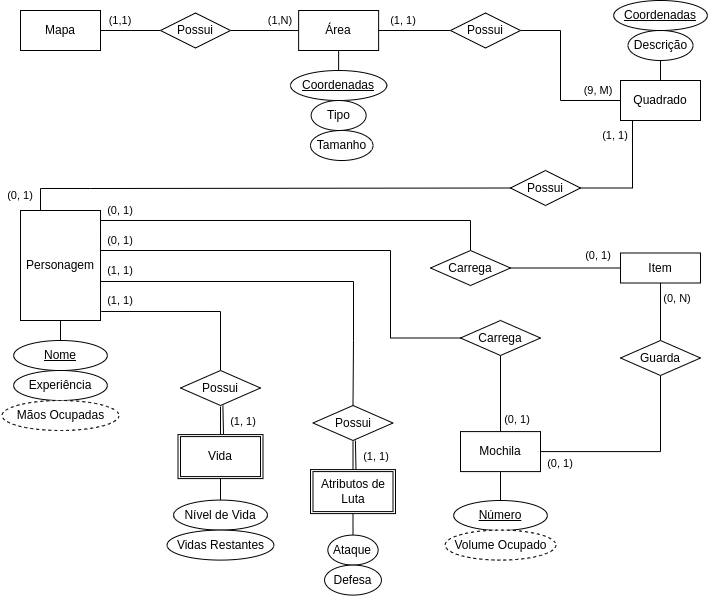

The diagram above was exported from draw.io. Its source (the exported page's mxGraphModel, read from the mxfile embedded in the PNG):
<mxGraphModel dx="1422" dy="1868" grid="1" gridSize="10" guides="1" tooltips="1" connect="1" arrows="1" fold="1" page="1" pageScale="1" pageWidth="850" pageHeight="1100" math="0" shadow="0">
  <root>
    <mxCell id="0" />
    <mxCell id="1" parent="0" />
    <mxCell id="3Fg06vO37OltwuHmHKOE-27" value="" style="edgeStyle=orthogonalEdgeStyle;rounded=0;orthogonalLoop=1;jettySize=auto;html=1;endArrow=none;endFill=0;" parent="1" source="3Fg06vO37OltwuHmHKOE-2" target="3Fg06vO37OltwuHmHKOE-25" edge="1">
      <mxGeometry relative="1" as="geometry" />
    </mxCell>
    <mxCell id="3Fg06vO37OltwuHmHKOE-2" value="Mapa" style="rounded=0;whiteSpace=wrap;html=1;" parent="1" vertex="1">
      <mxGeometry x="80" y="-1040" width="80" height="40" as="geometry" />
    </mxCell>
    <mxCell id="3Fg06vO37OltwuHmHKOE-16" value="" style="edgeStyle=orthogonalEdgeStyle;rounded=0;orthogonalLoop=1;jettySize=auto;html=1;endArrow=none;endFill=0;entryX=0.5;entryY=0;entryDx=0;entryDy=0;startArrow=none;" parent="1" source="3Fg06vO37OltwuHmHKOE-15" target="3Fg06vO37OltwuHmHKOE-17" edge="1">
      <mxGeometry relative="1" as="geometry" />
    </mxCell>
    <mxCell id="3Fg06vO37OltwuHmHKOE-34" value="" style="edgeStyle=orthogonalEdgeStyle;rounded=0;orthogonalLoop=1;jettySize=auto;html=1;endArrow=none;endFill=0;" parent="1" source="3Fg06vO37OltwuHmHKOE-3" target="3Fg06vO37OltwuHmHKOE-33" edge="1">
      <mxGeometry relative="1" as="geometry" />
    </mxCell>
    <mxCell id="QlYYq3OIShOWlVWQ38sc-3" style="edgeStyle=orthogonalEdgeStyle;rounded=0;orthogonalLoop=1;jettySize=auto;html=1;exitX=0.5;exitY=1;exitDx=0;exitDy=0;entryX=0.5;entryY=0;entryDx=0;entryDy=0;endArrow=none;endFill=0;" edge="1" parent="1" source="3Fg06vO37OltwuHmHKOE-3" target="3Fg06vO37OltwuHmHKOE-38">
      <mxGeometry relative="1" as="geometry" />
    </mxCell>
    <mxCell id="3Fg06vO37OltwuHmHKOE-3" value="Área" style="rounded=0;whiteSpace=wrap;html=1;" parent="1" vertex="1">
      <mxGeometry x="358.13" y="-1040" width="80" height="40" as="geometry" />
    </mxCell>
    <mxCell id="3Fg06vO37OltwuHmHKOE-39" value="" style="edgeStyle=orthogonalEdgeStyle;rounded=0;orthogonalLoop=1;jettySize=auto;html=1;fontSize=11;endArrow=none;endFill=0;" parent="1" source="3Fg06vO37OltwuHmHKOE-4" target="3Fg06vO37OltwuHmHKOE-26" edge="1">
      <mxGeometry relative="1" as="geometry" />
    </mxCell>
    <mxCell id="3Fg06vO37OltwuHmHKOE-4" value="Quadrado" style="rounded=0;whiteSpace=wrap;html=1;" parent="1" vertex="1">
      <mxGeometry x="680" y="-970" width="80" height="40" as="geometry" />
    </mxCell>
    <mxCell id="3Fg06vO37OltwuHmHKOE-5" value="Descrição" style="ellipse;whiteSpace=wrap;html=1;" parent="1" vertex="1">
      <mxGeometry x="687.51" y="-1020" width="65" height="30" as="geometry" />
    </mxCell>
    <mxCell id="3Fg06vO37OltwuHmHKOE-17" value="Tamanho" style="ellipse;whiteSpace=wrap;html=1;" parent="1" vertex="1">
      <mxGeometry x="370" y="-920" width="62.5" height="30" as="geometry" />
    </mxCell>
    <mxCell id="3Fg06vO37OltwuHmHKOE-28" value="" style="edgeStyle=orthogonalEdgeStyle;rounded=0;orthogonalLoop=1;jettySize=auto;html=1;endArrow=none;endFill=0;entryX=0;entryY=0.5;entryDx=0;entryDy=0;" parent="1" source="3Fg06vO37OltwuHmHKOE-25" target="3Fg06vO37OltwuHmHKOE-3" edge="1">
      <mxGeometry relative="1" as="geometry" />
    </mxCell>
    <mxCell id="3Fg06vO37OltwuHmHKOE-25" value="Possui" style="rhombus;whiteSpace=wrap;html=1;" parent="1" vertex="1">
      <mxGeometry x="220" y="-1037.5" width="70" height="35" as="geometry" />
    </mxCell>
    <mxCell id="3Fg06vO37OltwuHmHKOE-26" value="&lt;u&gt;Coordenadas&lt;/u&gt;" style="ellipse;whiteSpace=wrap;html=1;" parent="1" vertex="1">
      <mxGeometry x="673.13" y="-1050" width="93.75" height="30" as="geometry" />
    </mxCell>
    <mxCell id="3Fg06vO37OltwuHmHKOE-31" value="&lt;font style=&quot;font-size: 11px&quot;&gt;(1,1)&lt;/font&gt;" style="text;html=1;strokeColor=none;fillColor=none;align=center;verticalAlign=middle;whiteSpace=wrap;rounded=0;" parent="1" vertex="1">
      <mxGeometry x="150" y="-1040" width="60" height="20" as="geometry" />
    </mxCell>
    <mxCell id="3Fg06vO37OltwuHmHKOE-32" value="&lt;font style=&quot;font-size: 11px&quot;&gt;(1,N)&lt;/font&gt;" style="text;html=1;strokeColor=none;fillColor=none;align=center;verticalAlign=middle;whiteSpace=wrap;rounded=0;" parent="1" vertex="1">
      <mxGeometry x="310" y="-1040" width="60" height="20" as="geometry" />
    </mxCell>
    <mxCell id="3Fg06vO37OltwuHmHKOE-35" value="" style="edgeStyle=orthogonalEdgeStyle;rounded=0;orthogonalLoop=1;jettySize=auto;html=1;endArrow=none;endFill=0;exitX=1;exitY=0.5;exitDx=0;exitDy=0;entryX=0;entryY=0.5;entryDx=0;entryDy=0;" parent="1" source="3Fg06vO37OltwuHmHKOE-33" target="3Fg06vO37OltwuHmHKOE-4" edge="1">
      <mxGeometry relative="1" as="geometry">
        <mxPoint x="593.75" y="-1020" as="sourcePoint" />
        <Array as="points">
          <mxPoint x="620" y="-1020" />
          <mxPoint x="620" y="-950" />
        </Array>
      </mxGeometry>
    </mxCell>
    <mxCell id="3Fg06vO37OltwuHmHKOE-33" value="Possui" style="rhombus;whiteSpace=wrap;html=1;" parent="1" vertex="1">
      <mxGeometry x="510" y="-1037.5" width="70" height="35" as="geometry" />
    </mxCell>
    <mxCell id="3Fg06vO37OltwuHmHKOE-36" value="&lt;font style=&quot;font-size: 11px&quot;&gt;(1, 1)&lt;/font&gt;" style="text;html=1;strokeColor=none;fillColor=none;align=center;verticalAlign=middle;whiteSpace=wrap;rounded=0;" parent="1" vertex="1">
      <mxGeometry x="432.5" y="-1040" width="60" height="20" as="geometry" />
    </mxCell>
    <mxCell id="3Fg06vO37OltwuHmHKOE-37" value="&lt;font style=&quot;font-size: 11px&quot;&gt;(9, M)&lt;/font&gt;" style="text;html=1;strokeColor=none;fillColor=none;align=center;verticalAlign=middle;whiteSpace=wrap;rounded=0;" parent="1" vertex="1">
      <mxGeometry x="627.51" y="-970" width="60" height="20" as="geometry" />
    </mxCell>
    <mxCell id="3Fg06vO37OltwuHmHKOE-38" value="&lt;u&gt;Coordenadas&lt;/u&gt;" style="ellipse;whiteSpace=wrap;html=1;" parent="1" vertex="1">
      <mxGeometry x="350.01" y="-980" width="96.25" height="30" as="geometry" />
    </mxCell>
    <mxCell id="3Fg06vO37OltwuHmHKOE-15" value="Tipo" style="ellipse;whiteSpace=wrap;html=1;" parent="1" vertex="1">
      <mxGeometry x="370.63" y="-950" width="55" height="30" as="geometry" />
    </mxCell>
    <mxCell id="QlYYq3OIShOWlVWQ38sc-5" style="edgeStyle=orthogonalEdgeStyle;rounded=0;orthogonalLoop=1;jettySize=auto;html=1;exitX=0.5;exitY=1;exitDx=0;exitDy=0;entryX=0.5;entryY=0;entryDx=0;entryDy=0;endArrow=none;endFill=0;" edge="1" parent="1" target="QlYYq3OIShOWlVWQ38sc-4">
      <mxGeometry relative="1" as="geometry">
        <mxPoint x="119.99999999999999" y="-730" as="sourcePoint" />
      </mxGeometry>
    </mxCell>
    <mxCell id="QlYYq3OIShOWlVWQ38sc-8" style="edgeStyle=orthogonalEdgeStyle;rounded=0;orthogonalLoop=1;jettySize=auto;html=1;endArrow=none;endFill=0;entryX=0;entryY=0.5;entryDx=0;entryDy=0;exitX=0.25;exitY=0;exitDx=0;exitDy=0;" edge="1" parent="1" source="QlYYq3OIShOWlVWQ38sc-1" target="QlYYq3OIShOWlVWQ38sc-9">
      <mxGeometry relative="1" as="geometry">
        <mxPoint x="360" y="-820" as="targetPoint" />
        <mxPoint x="90" y="-870" as="sourcePoint" />
        <Array as="points">
          <mxPoint x="100" y="-862" />
          <mxPoint x="150" y="-862" />
        </Array>
      </mxGeometry>
    </mxCell>
    <mxCell id="QlYYq3OIShOWlVWQ38sc-15" style="edgeStyle=orthogonalEdgeStyle;rounded=0;orthogonalLoop=1;jettySize=auto;html=1;entryX=0.5;entryY=0;entryDx=0;entryDy=0;endArrow=none;endFill=0;" edge="1" parent="1" target="QlYYq3OIShOWlVWQ38sc-14">
      <mxGeometry relative="1" as="geometry">
        <mxPoint x="160" y="-830" as="sourcePoint" />
        <Array as="points">
          <mxPoint x="530" y="-830" />
        </Array>
      </mxGeometry>
    </mxCell>
    <mxCell id="QlYYq3OIShOWlVWQ38sc-22" style="edgeStyle=orthogonalEdgeStyle;rounded=0;orthogonalLoop=1;jettySize=auto;html=1;exitX=1.009;exitY=0.918;exitDx=0;exitDy=0;endArrow=none;endFill=0;exitPerimeter=0;entryX=0.5;entryY=0;entryDx=0;entryDy=0;" edge="1" parent="1" source="QlYYq3OIShOWlVWQ38sc-1" target="QlYYq3OIShOWlVWQ38sc-23">
      <mxGeometry relative="1" as="geometry">
        <mxPoint x="210" y="-757" as="targetPoint" />
        <Array as="points">
          <mxPoint x="280" y="-739" />
        </Array>
      </mxGeometry>
    </mxCell>
    <mxCell id="QlYYq3OIShOWlVWQ38sc-48" style="edgeStyle=orthogonalEdgeStyle;rounded=0;orthogonalLoop=1;jettySize=auto;html=1;exitX=1;exitY=0.25;exitDx=0;exitDy=0;endArrow=none;endFill=0;entryX=0;entryY=0.5;entryDx=0;entryDy=0;" edge="1" parent="1" source="QlYYq3OIShOWlVWQ38sc-1" target="QlYYq3OIShOWlVWQ38sc-50">
      <mxGeometry relative="1" as="geometry">
        <Array as="points">
          <mxPoint x="160" y="-800" />
          <mxPoint x="450" y="-800" />
          <mxPoint x="450" y="-712" />
        </Array>
      </mxGeometry>
    </mxCell>
    <mxCell id="QlYYq3OIShOWlVWQ38sc-1" value="Personagem" style="rounded=0;whiteSpace=wrap;html=1;" vertex="1" parent="1">
      <mxGeometry x="80.01" y="-840" width="80" height="110" as="geometry" />
    </mxCell>
    <mxCell id="QlYYq3OIShOWlVWQ38sc-4" value="&lt;u&gt;Nome&lt;/u&gt;" style="ellipse;whiteSpace=wrap;html=1;" vertex="1" parent="1">
      <mxGeometry x="73.13000000000001" y="-710" width="93.75" height="30" as="geometry" />
    </mxCell>
    <mxCell id="QlYYq3OIShOWlVWQ38sc-6" value="Experiência" style="ellipse;whiteSpace=wrap;html=1;" vertex="1" parent="1">
      <mxGeometry x="73.12" y="-680" width="93.75" height="30" as="geometry" />
    </mxCell>
    <mxCell id="QlYYq3OIShOWlVWQ38sc-7" value="Mãos Ocupadas" style="ellipse;whiteSpace=wrap;html=1;dashed=1;" vertex="1" parent="1">
      <mxGeometry x="61.559999999999995" y="-650" width="116.87" height="30" as="geometry" />
    </mxCell>
    <mxCell id="QlYYq3OIShOWlVWQ38sc-10" style="edgeStyle=orthogonalEdgeStyle;rounded=0;orthogonalLoop=1;jettySize=auto;html=1;endArrow=none;endFill=0;" edge="1" parent="1" source="QlYYq3OIShOWlVWQ38sc-9">
      <mxGeometry relative="1" as="geometry">
        <mxPoint x="692" y="-930" as="targetPoint" />
      </mxGeometry>
    </mxCell>
    <mxCell id="QlYYq3OIShOWlVWQ38sc-9" value="Possui" style="rhombus;whiteSpace=wrap;html=1;" vertex="1" parent="1">
      <mxGeometry x="570" y="-880" width="70" height="35" as="geometry" />
    </mxCell>
    <mxCell id="QlYYq3OIShOWlVWQ38sc-11" value="&lt;font style=&quot;font-size: 11px&quot;&gt;(1, 1)&lt;/font&gt;" style="text;html=1;strokeColor=none;fillColor=none;align=center;verticalAlign=middle;whiteSpace=wrap;rounded=0;" vertex="1" parent="1">
      <mxGeometry x="650" y="-930" width="50" height="30" as="geometry" />
    </mxCell>
    <mxCell id="QlYYq3OIShOWlVWQ38sc-12" value="&lt;font style=&quot;font-size: 11px&quot;&gt;(0, 1)&lt;/font&gt;" style="text;html=1;strokeColor=none;fillColor=none;align=center;verticalAlign=middle;whiteSpace=wrap;rounded=0;" vertex="1" parent="1">
      <mxGeometry x="60" y="-870" width="40" height="30" as="geometry" />
    </mxCell>
    <mxCell id="QlYYq3OIShOWlVWQ38sc-13" value="Item" style="rounded=0;whiteSpace=wrap;html=1;" vertex="1" parent="1">
      <mxGeometry x="680.01" y="-797.5" width="80" height="30" as="geometry" />
    </mxCell>
    <mxCell id="QlYYq3OIShOWlVWQ38sc-17" style="edgeStyle=orthogonalEdgeStyle;rounded=0;orthogonalLoop=1;jettySize=auto;html=1;exitX=1;exitY=0.5;exitDx=0;exitDy=0;entryX=0;entryY=0.5;entryDx=0;entryDy=0;endArrow=none;endFill=0;" edge="1" parent="1" source="QlYYq3OIShOWlVWQ38sc-14" target="QlYYq3OIShOWlVWQ38sc-13">
      <mxGeometry relative="1" as="geometry" />
    </mxCell>
    <mxCell id="QlYYq3OIShOWlVWQ38sc-14" value="Carrega" style="rhombus;whiteSpace=wrap;html=1;" vertex="1" parent="1">
      <mxGeometry x="490" y="-800" width="80" height="35" as="geometry" />
    </mxCell>
    <mxCell id="QlYYq3OIShOWlVWQ38sc-16" value="&lt;font style=&quot;font-size: 11px&quot;&gt;(0, 1)&lt;/font&gt;" style="text;html=1;strokeColor=none;fillColor=none;align=center;verticalAlign=middle;whiteSpace=wrap;rounded=0;" vertex="1" parent="1">
      <mxGeometry x="150" y="-850" width="60" height="20" as="geometry" />
    </mxCell>
    <mxCell id="QlYYq3OIShOWlVWQ38sc-18" value="&lt;font style=&quot;font-size: 11px&quot;&gt;(0, 1)&lt;/font&gt;" style="text;html=1;strokeColor=none;fillColor=none;align=center;verticalAlign=middle;whiteSpace=wrap;rounded=0;" vertex="1" parent="1">
      <mxGeometry x="627.51" y="-810" width="60" height="30" as="geometry" />
    </mxCell>
    <mxCell id="QlYYq3OIShOWlVWQ38sc-19" value="Vida" style="rounded=0;whiteSpace=wrap;html=1;" vertex="1" parent="1">
      <mxGeometry x="240" y="-613.91" width="80" height="40" as="geometry" />
    </mxCell>
    <mxCell id="QlYYq3OIShOWlVWQ38sc-57" style="edgeStyle=orthogonalEdgeStyle;rounded=0;orthogonalLoop=1;jettySize=auto;html=1;exitX=0.5;exitY=1;exitDx=0;exitDy=0;entryX=0.5;entryY=0;entryDx=0;entryDy=0;endArrow=none;endFill=0;" edge="1" parent="1" source="QlYYq3OIShOWlVWQ38sc-21" target="QlYYq3OIShOWlVWQ38sc-53">
      <mxGeometry relative="1" as="geometry" />
    </mxCell>
    <mxCell id="QlYYq3OIShOWlVWQ38sc-58" style="edgeStyle=orthogonalEdgeStyle;rounded=0;orthogonalLoop=1;jettySize=auto;html=1;exitX=1;exitY=0.5;exitDx=0;exitDy=0;endArrow=none;endFill=0;entryX=0.5;entryY=1;entryDx=0;entryDy=0;" edge="1" parent="1" source="QlYYq3OIShOWlVWQ38sc-21" target="QlYYq3OIShOWlVWQ38sc-59">
      <mxGeometry relative="1" as="geometry">
        <mxPoint x="720" y="-599" as="targetPoint" />
      </mxGeometry>
    </mxCell>
    <mxCell id="QlYYq3OIShOWlVWQ38sc-21" value="Mochila" style="rounded=0;whiteSpace=wrap;html=1;" vertex="1" parent="1">
      <mxGeometry x="520" y="-618.91" width="80" height="40" as="geometry" />
    </mxCell>
    <mxCell id="QlYYq3OIShOWlVWQ38sc-23" value="Possui" style="rhombus;whiteSpace=wrap;html=1;" vertex="1" parent="1">
      <mxGeometry x="240" y="-680" width="80" height="35" as="geometry" />
    </mxCell>
    <mxCell id="QlYYq3OIShOWlVWQ38sc-26" style="edgeStyle=orthogonalEdgeStyle;rounded=0;orthogonalLoop=1;jettySize=auto;html=1;exitX=0.5;exitY=0;exitDx=0;exitDy=0;endArrow=none;endFill=0;" edge="1" parent="1" source="QlYYq3OIShOWlVWQ38sc-25">
      <mxGeometry relative="1" as="geometry">
        <mxPoint x="280" y="-643.91" as="targetPoint" />
      </mxGeometry>
    </mxCell>
    <mxCell id="QlYYq3OIShOWlVWQ38sc-25" value="" style="rounded=0;whiteSpace=wrap;html=1;fillColor=none;" vertex="1" parent="1">
      <mxGeometry x="237.5" y="-615.91" width="85" height="44" as="geometry" />
    </mxCell>
    <mxCell id="QlYYq3OIShOWlVWQ38sc-28" value="" style="endArrow=none;html=1;rounded=0;entryX=0.53;entryY=0.969;entryDx=0;entryDy=0;entryPerimeter=0;exitX=0.535;exitY=-0.005;exitDx=0;exitDy=0;exitPerimeter=0;" edge="1" parent="1" source="QlYYq3OIShOWlVWQ38sc-25">
      <mxGeometry width="50" height="50" relative="1" as="geometry">
        <mxPoint x="270" y="-613.91" as="sourcePoint" />
        <mxPoint x="282.39999999999986" y="-644.9950000000002" as="targetPoint" />
      </mxGeometry>
    </mxCell>
    <mxCell id="QlYYq3OIShOWlVWQ38sc-31" style="edgeStyle=orthogonalEdgeStyle;rounded=0;orthogonalLoop=1;jettySize=auto;html=1;exitX=0.5;exitY=0;exitDx=0;exitDy=0;entryX=0.5;entryY=1;entryDx=0;entryDy=0;endArrow=none;endFill=0;" edge="1" parent="1" source="QlYYq3OIShOWlVWQ38sc-29" target="QlYYq3OIShOWlVWQ38sc-25">
      <mxGeometry relative="1" as="geometry" />
    </mxCell>
    <mxCell id="QlYYq3OIShOWlVWQ38sc-29" value="Nível de Vida" style="ellipse;whiteSpace=wrap;html=1;" vertex="1" parent="1">
      <mxGeometry x="233.13" y="-550.41" width="93.75" height="30" as="geometry" />
    </mxCell>
    <mxCell id="QlYYq3OIShOWlVWQ38sc-30" value="Vidas Restantes" style="ellipse;whiteSpace=wrap;html=1;" vertex="1" parent="1">
      <mxGeometry x="226.56" y="-520.41" width="106.87" height="30" as="geometry" />
    </mxCell>
    <mxCell id="QlYYq3OIShOWlVWQ38sc-32" value="&lt;font style=&quot;font-size: 11px&quot;&gt;(1, 1)&lt;/font&gt;" style="text;html=1;strokeColor=none;fillColor=none;align=center;verticalAlign=middle;whiteSpace=wrap;rounded=0;" vertex="1" parent="1">
      <mxGeometry x="150" y="-765" width="60" height="30" as="geometry" />
    </mxCell>
    <mxCell id="QlYYq3OIShOWlVWQ38sc-33" value="&lt;font style=&quot;font-size: 11px&quot;&gt;(1, 1)&lt;/font&gt;" style="text;html=1;strokeColor=none;fillColor=none;align=center;verticalAlign=middle;whiteSpace=wrap;rounded=0;" vertex="1" parent="1">
      <mxGeometry x="273.43" y="-643.91" width="60" height="30" as="geometry" />
    </mxCell>
    <mxCell id="QlYYq3OIShOWlVWQ38sc-36" value="Atributos de Luta" style="rounded=0;whiteSpace=wrap;html=1;" vertex="1" parent="1">
      <mxGeometry x="372.5" y="-578.91" width="80" height="40" as="geometry" />
    </mxCell>
    <mxCell id="QlYYq3OIShOWlVWQ38sc-37" value="Possui" style="rhombus;whiteSpace=wrap;html=1;" vertex="1" parent="1">
      <mxGeometry x="372.5" y="-645" width="80" height="35" as="geometry" />
    </mxCell>
    <mxCell id="QlYYq3OIShOWlVWQ38sc-38" style="edgeStyle=orthogonalEdgeStyle;rounded=0;orthogonalLoop=1;jettySize=auto;html=1;exitX=0.5;exitY=0;exitDx=0;exitDy=0;endArrow=none;endFill=0;" edge="1" parent="1" source="QlYYq3OIShOWlVWQ38sc-39">
      <mxGeometry relative="1" as="geometry">
        <mxPoint x="412.5" y="-608.91" as="targetPoint" />
      </mxGeometry>
    </mxCell>
    <mxCell id="QlYYq3OIShOWlVWQ38sc-39" value="" style="rounded=0;whiteSpace=wrap;html=1;fillColor=none;" vertex="1" parent="1">
      <mxGeometry x="370" y="-580.91" width="85" height="44" as="geometry" />
    </mxCell>
    <mxCell id="QlYYq3OIShOWlVWQ38sc-40" value="" style="endArrow=none;html=1;rounded=0;entryX=0.53;entryY=0.969;entryDx=0;entryDy=0;entryPerimeter=0;exitX=0.535;exitY=-0.005;exitDx=0;exitDy=0;exitPerimeter=0;" edge="1" parent="1" source="QlYYq3OIShOWlVWQ38sc-39">
      <mxGeometry width="50" height="50" relative="1" as="geometry">
        <mxPoint x="402.5" y="-578.91" as="sourcePoint" />
        <mxPoint x="414.89999999999986" y="-609.9950000000002" as="targetPoint" />
      </mxGeometry>
    </mxCell>
    <mxCell id="QlYYq3OIShOWlVWQ38sc-41" style="edgeStyle=orthogonalEdgeStyle;rounded=0;orthogonalLoop=1;jettySize=auto;html=1;exitX=0.5;exitY=0;exitDx=0;exitDy=0;entryX=0.5;entryY=1;entryDx=0;entryDy=0;endArrow=none;endFill=0;" edge="1" parent="1" source="QlYYq3OIShOWlVWQ38sc-42" target="QlYYq3OIShOWlVWQ38sc-39">
      <mxGeometry relative="1" as="geometry" />
    </mxCell>
    <mxCell id="QlYYq3OIShOWlVWQ38sc-42" value="Ataque" style="ellipse;whiteSpace=wrap;html=1;" vertex="1" parent="1">
      <mxGeometry x="387.34999999999997" y="-515.41" width="50.3" height="30" as="geometry" />
    </mxCell>
    <mxCell id="QlYYq3OIShOWlVWQ38sc-43" value="Defesa" style="ellipse;whiteSpace=wrap;html=1;" vertex="1" parent="1">
      <mxGeometry x="384.06" y="-485.40999999999997" width="56.87" height="30" as="geometry" />
    </mxCell>
    <mxCell id="QlYYq3OIShOWlVWQ38sc-44" value="&lt;font style=&quot;font-size: 11px&quot;&gt;(1, 1)&lt;/font&gt;" style="text;html=1;strokeColor=none;fillColor=none;align=center;verticalAlign=middle;whiteSpace=wrap;rounded=0;" vertex="1" parent="1">
      <mxGeometry x="405.93" y="-608.91" width="60" height="30" as="geometry" />
    </mxCell>
    <mxCell id="QlYYq3OIShOWlVWQ38sc-45" style="edgeStyle=orthogonalEdgeStyle;rounded=0;orthogonalLoop=1;jettySize=auto;html=1;exitX=1.009;exitY=0.918;exitDx=0;exitDy=0;endArrow=none;endFill=0;exitPerimeter=0;entryX=0.5;entryY=0;entryDx=0;entryDy=0;" edge="1" parent="1" target="QlYYq3OIShOWlVWQ38sc-37">
      <mxGeometry relative="1" as="geometry">
        <mxPoint x="279.27" y="-710" as="targetPoint" />
        <mxPoint x="159.99999999999991" y="-769.0200000000001" as="sourcePoint" />
        <Array as="points">
          <mxPoint x="413" y="-769" />
          <mxPoint x="413" y="-710" />
        </Array>
      </mxGeometry>
    </mxCell>
    <mxCell id="QlYYq3OIShOWlVWQ38sc-46" value="&lt;font style=&quot;font-size: 11px&quot;&gt;(1, 1)&lt;/font&gt;" style="text;html=1;strokeColor=none;fillColor=none;align=center;verticalAlign=middle;whiteSpace=wrap;rounded=0;" vertex="1" parent="1">
      <mxGeometry x="150" y="-795" width="60" height="30" as="geometry" />
    </mxCell>
    <mxCell id="QlYYq3OIShOWlVWQ38sc-49" value="&lt;font style=&quot;font-size: 11px&quot;&gt;(0, 1)&lt;/font&gt;" style="text;html=1;strokeColor=none;fillColor=none;align=center;verticalAlign=middle;whiteSpace=wrap;rounded=0;" vertex="1" parent="1">
      <mxGeometry x="150" y="-825" width="60" height="30" as="geometry" />
    </mxCell>
    <mxCell id="QlYYq3OIShOWlVWQ38sc-52" style="edgeStyle=orthogonalEdgeStyle;rounded=0;orthogonalLoop=1;jettySize=auto;html=1;entryX=0.5;entryY=0;entryDx=0;entryDy=0;endArrow=none;endFill=0;" edge="1" parent="1" source="QlYYq3OIShOWlVWQ38sc-50" target="QlYYq3OIShOWlVWQ38sc-21">
      <mxGeometry relative="1" as="geometry" />
    </mxCell>
    <mxCell id="QlYYq3OIShOWlVWQ38sc-50" value="Carrega" style="rhombus;whiteSpace=wrap;html=1;" vertex="1" parent="1">
      <mxGeometry x="520.01" y="-730" width="80" height="35" as="geometry" />
    </mxCell>
    <mxCell id="QlYYq3OIShOWlVWQ38sc-53" value="&lt;u&gt;Número&lt;/u&gt;" style="ellipse;whiteSpace=wrap;html=1;" vertex="1" parent="1">
      <mxGeometry x="513.14" y="-550" width="93.75" height="30" as="geometry" />
    </mxCell>
    <mxCell id="QlYYq3OIShOWlVWQ38sc-56" value="&lt;font style=&quot;font-size: 11px&quot;&gt;(0, 1)&lt;/font&gt;" style="text;html=1;strokeColor=none;fillColor=none;align=center;verticalAlign=middle;whiteSpace=wrap;rounded=0;" vertex="1" parent="1">
      <mxGeometry x="546.88" y="-645.91" width="60" height="30" as="geometry" />
    </mxCell>
    <mxCell id="QlYYq3OIShOWlVWQ38sc-60" style="edgeStyle=orthogonalEdgeStyle;rounded=0;orthogonalLoop=1;jettySize=auto;html=1;exitX=0.5;exitY=0;exitDx=0;exitDy=0;entryX=0.5;entryY=1;entryDx=0;entryDy=0;endArrow=none;endFill=0;" edge="1" parent="1" source="QlYYq3OIShOWlVWQ38sc-59" target="QlYYq3OIShOWlVWQ38sc-13">
      <mxGeometry relative="1" as="geometry" />
    </mxCell>
    <mxCell id="QlYYq3OIShOWlVWQ38sc-59" value="Guarda" style="rhombus;whiteSpace=wrap;html=1;" vertex="1" parent="1">
      <mxGeometry x="680" y="-710" width="80" height="35" as="geometry" />
    </mxCell>
    <mxCell id="QlYYq3OIShOWlVWQ38sc-61" value="Volume Ocupado" style="ellipse;whiteSpace=wrap;html=1;dashed=1;" vertex="1" parent="1">
      <mxGeometry x="504.63" y="-520.41" width="110.76" height="30" as="geometry" />
    </mxCell>
    <mxCell id="QlYYq3OIShOWlVWQ38sc-62" value="&lt;font style=&quot;font-size: 11px&quot;&gt;(0, 1)&lt;/font&gt;" style="text;html=1;strokeColor=none;fillColor=none;align=center;verticalAlign=middle;whiteSpace=wrap;rounded=0;" vertex="1" parent="1">
      <mxGeometry x="590" y="-601.91" width="60" height="30" as="geometry" />
    </mxCell>
    <mxCell id="QlYYq3OIShOWlVWQ38sc-63" value="&lt;font style=&quot;font-size: 11px&quot;&gt;(0, N)&lt;/font&gt;" style="text;html=1;strokeColor=none;fillColor=none;align=center;verticalAlign=middle;whiteSpace=wrap;rounded=0;" vertex="1" parent="1">
      <mxGeometry x="706.88" y="-767.5" width="60" height="30" as="geometry" />
    </mxCell>
  </root>
</mxGraphModel>